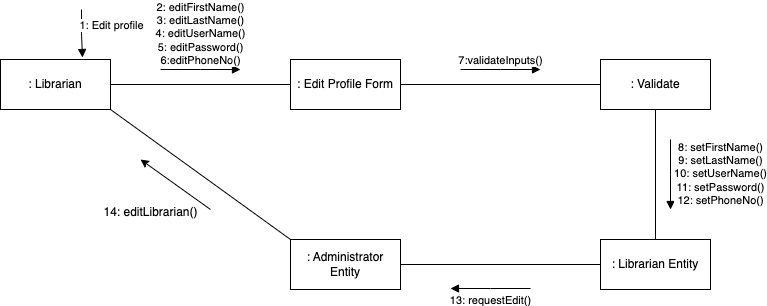

The diagram above was exported from draw.io. Its source (the exported page's mxGraphModel, read from the mxfile embedded in the PNG):
<mxGraphModel dx="1306" dy="779" grid="1" gridSize="10" guides="1" tooltips="1" connect="1" arrows="1" fold="1" page="1" pageScale="1" pageWidth="850" pageHeight="1100" math="0" shadow="0">
  <root>
    <mxCell id="0" />
    <mxCell id="1" parent="0" />
    <mxCell id="4n6FDGxXX9W6GBRM0z6C-1" value=": Librarian" style="html=1;whiteSpace=wrap;" parent="1" vertex="1">
      <mxGeometry x="80" y="60" width="110" height="50" as="geometry" />
    </mxCell>
    <mxCell id="4n6FDGxXX9W6GBRM0z6C-2" value=": Edit Profile Form" style="html=1;whiteSpace=wrap;" parent="1" vertex="1">
      <mxGeometry x="370" y="60" width="110" height="50" as="geometry" />
    </mxCell>
    <mxCell id="4n6FDGxXX9W6GBRM0z6C-3" value=": Validate" style="html=1;whiteSpace=wrap;" parent="1" vertex="1">
      <mxGeometry x="680" y="60" width="110" height="50" as="geometry" />
    </mxCell>
    <mxCell id="4n6FDGxXX9W6GBRM0z6C-4" value=": Librarian Entity" style="html=1;whiteSpace=wrap;" parent="1" vertex="1">
      <mxGeometry x="680" y="240" width="110" height="50" as="geometry" />
    </mxCell>
    <mxCell id="4n6FDGxXX9W6GBRM0z6C-5" value="1: Edit profile" style="html=1;verticalAlign=bottom;endArrow=block;edgeStyle=elbowEdgeStyle;elbow=vertical;curved=0;rounded=0;entryX=0.827;entryY=-0.04;entryDx=0;entryDy=0;entryPerimeter=0;" parent="1" edge="1">
      <mxGeometry x="0.0762" y="29" width="80" relative="1" as="geometry">
        <mxPoint x="161" y="10" as="sourcePoint" />
        <mxPoint x="161.97000000000003" y="58" as="targetPoint" />
        <mxPoint as="offset" />
      </mxGeometry>
    </mxCell>
    <mxCell id="4n6FDGxXX9W6GBRM0z6C-6" value="2: editFirstName()&lt;br&gt;3: editLastName()&lt;br&gt;4: editUserName()&lt;br&gt;5: editPassword()&lt;br&gt;6:editPhoneNo()" style="html=1;verticalAlign=bottom;endArrow=block;edgeStyle=elbowEdgeStyle;elbow=vertical;curved=0;rounded=0;" parent="1" edge="1">
      <mxGeometry width="80" relative="1" as="geometry">
        <mxPoint x="240" y="70" as="sourcePoint" />
        <mxPoint x="320" y="70" as="targetPoint" />
        <mxPoint as="offset" />
      </mxGeometry>
    </mxCell>
    <mxCell id="4n6FDGxXX9W6GBRM0z6C-8" value="" style="line;strokeWidth=1;fillColor=none;align=left;verticalAlign=middle;spacingTop=-1;spacingLeft=3;spacingRight=3;rotatable=0;labelPosition=right;points=[];portConstraint=eastwest;strokeColor=inherit;" parent="1" vertex="1">
      <mxGeometry x="190" y="81" width="180" height="8" as="geometry" />
    </mxCell>
    <mxCell id="4n6FDGxXX9W6GBRM0z6C-10" value="" style="line;strokeWidth=1;fillColor=none;align=left;verticalAlign=middle;spacingTop=-1;spacingLeft=3;spacingRight=3;rotatable=0;labelPosition=right;points=[];portConstraint=eastwest;strokeColor=inherit;" parent="1" vertex="1">
      <mxGeometry x="480" y="81" width="200" height="8" as="geometry" />
    </mxCell>
    <mxCell id="4n6FDGxXX9W6GBRM0z6C-12" value="7:validateInputs()" style="html=1;verticalAlign=bottom;endArrow=block;edgeStyle=elbowEdgeStyle;elbow=vertical;curved=0;rounded=0;" parent="1" edge="1">
      <mxGeometry width="80" relative="1" as="geometry">
        <mxPoint x="540" y="70" as="sourcePoint" />
        <mxPoint x="620" y="70" as="targetPoint" />
        <mxPoint as="offset" />
      </mxGeometry>
    </mxCell>
    <mxCell id="4n6FDGxXX9W6GBRM0z6C-15" value="" style="endArrow=none;html=1;rounded=0;entryX=0.5;entryY=1;entryDx=0;entryDy=0;exitX=0.5;exitY=0;exitDx=0;exitDy=0;" parent="1" source="4n6FDGxXX9W6GBRM0z6C-4" target="4n6FDGxXX9W6GBRM0z6C-3" edge="1">
      <mxGeometry width="50" height="50" relative="1" as="geometry">
        <mxPoint x="700" y="210" as="sourcePoint" />
        <mxPoint x="750" y="160" as="targetPoint" />
      </mxGeometry>
    </mxCell>
    <mxCell id="4n6FDGxXX9W6GBRM0z6C-16" value="8: setFirstName()&lt;br&gt;9: setLastName()&lt;br&gt;10: setUserName()&lt;br&gt;11: setPassword()&lt;br&gt;12: setPhoneNo()" style="html=1;verticalAlign=bottom;endArrow=block;edgeStyle=elbowEdgeStyle;elbow=vertical;curved=0;rounded=0;" parent="1" edge="1">
      <mxGeometry x="1" y="50" width="80" relative="1" as="geometry">
        <mxPoint x="750" y="140" as="sourcePoint" />
        <mxPoint x="750" y="210" as="targetPoint" />
        <mxPoint as="offset" />
      </mxGeometry>
    </mxCell>
    <mxCell id="whjs8xBQAZTRLhLpVFeR-2" value=": Administrator Entity" style="html=1;whiteSpace=wrap;" vertex="1" parent="1">
      <mxGeometry x="370" y="240" width="110" height="50" as="geometry" />
    </mxCell>
    <mxCell id="whjs8xBQAZTRLhLpVFeR-4" value="" style="endArrow=none;html=1;rounded=0;exitX=1;exitY=0.5;exitDx=0;exitDy=0;entryX=0;entryY=0.5;entryDx=0;entryDy=0;" edge="1" parent="1" source="whjs8xBQAZTRLhLpVFeR-2" target="4n6FDGxXX9W6GBRM0z6C-4">
      <mxGeometry width="50" height="50" relative="1" as="geometry">
        <mxPoint x="540" y="290" as="sourcePoint" />
        <mxPoint x="590" y="240" as="targetPoint" />
      </mxGeometry>
    </mxCell>
    <mxCell id="whjs8xBQAZTRLhLpVFeR-5" value="13: requestEdit()" style="html=1;verticalAlign=bottom;endArrow=block;edgeStyle=elbowEdgeStyle;elbow=vertical;curved=0;rounded=0;" edge="1" parent="1">
      <mxGeometry y="21" width="80" relative="1" as="geometry">
        <mxPoint x="610" y="289" as="sourcePoint" />
        <mxPoint x="530" y="289" as="targetPoint" />
        <mxPoint as="offset" />
      </mxGeometry>
    </mxCell>
    <mxCell id="whjs8xBQAZTRLhLpVFeR-6" value="" style="endArrow=none;html=1;rounded=0;exitX=1;exitY=1;exitDx=0;exitDy=0;entryX=0;entryY=0;entryDx=0;entryDy=0;" edge="1" parent="1" source="4n6FDGxXX9W6GBRM0z6C-1" target="whjs8xBQAZTRLhLpVFeR-2">
      <mxGeometry width="50" height="50" relative="1" as="geometry">
        <mxPoint x="260" y="190" as="sourcePoint" />
        <mxPoint x="310" y="140" as="targetPoint" />
      </mxGeometry>
    </mxCell>
    <mxCell id="whjs8xBQAZTRLhLpVFeR-7" value="" style="endArrow=classic;html=1;rounded=0;" edge="1" parent="1">
      <mxGeometry width="50" height="50" relative="1" as="geometry">
        <mxPoint x="290" y="210" as="sourcePoint" />
        <mxPoint x="220" y="160" as="targetPoint" />
      </mxGeometry>
    </mxCell>
    <mxCell id="whjs8xBQAZTRLhLpVFeR-8" value="14: editLibrarian()" style="text;html=1;align=center;verticalAlign=middle;resizable=0;points=[];autosize=1;strokeColor=none;fillColor=none;" vertex="1" parent="1">
      <mxGeometry x="170" y="198" width="120" height="30" as="geometry" />
    </mxCell>
  </root>
</mxGraphModel>